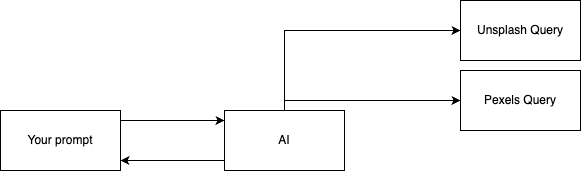

The diagram above was exported from draw.io. Its source (the exported page's mxGraphModel, read from the mxfile embedded in the PNG):
<mxGraphModel dx="857" dy="636" grid="1" gridSize="10" guides="1" tooltips="1" connect="1" arrows="1" fold="1" page="1" pageScale="1" pageWidth="827" pageHeight="1169" math="0" shadow="0">
  <root>
    <mxCell id="0" />
    <mxCell id="1" parent="0" />
    <mxCell id="6BXYBPPmbVJz09tn6PYV-5" style="edgeStyle=orthogonalEdgeStyle;rounded=0;orthogonalLoop=1;jettySize=auto;html=1;" edge="1" parent="1" source="6BXYBPPmbVJz09tn6PYV-1" target="6BXYBPPmbVJz09tn6PYV-4">
      <mxGeometry relative="1" as="geometry">
        <Array as="points">
          <mxPoint x="370" y="260" />
          <mxPoint x="370" y="260" />
        </Array>
      </mxGeometry>
    </mxCell>
    <mxCell id="6BXYBPPmbVJz09tn6PYV-1" value="Your prompt" style="rounded=0;whiteSpace=wrap;html=1;" vertex="1" parent="1">
      <mxGeometry x="200" y="250" width="120" height="60" as="geometry" />
    </mxCell>
    <mxCell id="6BXYBPPmbVJz09tn6PYV-6" style="edgeStyle=orthogonalEdgeStyle;rounded=0;orthogonalLoop=1;jettySize=auto;html=1;" edge="1" parent="1" source="6BXYBPPmbVJz09tn6PYV-4" target="6BXYBPPmbVJz09tn6PYV-1">
      <mxGeometry relative="1" as="geometry">
        <Array as="points">
          <mxPoint x="370" y="300" />
          <mxPoint x="370" y="300" />
        </Array>
      </mxGeometry>
    </mxCell>
    <mxCell id="6BXYBPPmbVJz09tn6PYV-8" style="edgeStyle=orthogonalEdgeStyle;rounded=0;orthogonalLoop=1;jettySize=auto;html=1;entryX=0;entryY=0.5;entryDx=0;entryDy=0;" edge="1" parent="1" source="6BXYBPPmbVJz09tn6PYV-4" target="6BXYBPPmbVJz09tn6PYV-7">
      <mxGeometry relative="1" as="geometry">
        <Array as="points">
          <mxPoint x="484" y="170" />
        </Array>
      </mxGeometry>
    </mxCell>
    <mxCell id="6BXYBPPmbVJz09tn6PYV-10" style="edgeStyle=orthogonalEdgeStyle;rounded=0;orthogonalLoop=1;jettySize=auto;html=1;entryX=0;entryY=0.5;entryDx=0;entryDy=0;" edge="1" parent="1" source="6BXYBPPmbVJz09tn6PYV-4" target="6BXYBPPmbVJz09tn6PYV-9">
      <mxGeometry relative="1" as="geometry">
        <Array as="points">
          <mxPoint x="484" y="240" />
        </Array>
      </mxGeometry>
    </mxCell>
    <mxCell id="6BXYBPPmbVJz09tn6PYV-4" value="AI" style="rounded=0;whiteSpace=wrap;html=1;" vertex="1" parent="1">
      <mxGeometry x="424" y="250" width="120" height="60" as="geometry" />
    </mxCell>
    <mxCell id="6BXYBPPmbVJz09tn6PYV-7" value="Unsplash Query" style="rounded=0;whiteSpace=wrap;html=1;" vertex="1" parent="1">
      <mxGeometry x="660" y="140" width="120" height="60" as="geometry" />
    </mxCell>
    <mxCell id="6BXYBPPmbVJz09tn6PYV-9" value="Pexels Query" style="rounded=0;whiteSpace=wrap;html=1;" vertex="1" parent="1">
      <mxGeometry x="660" y="210" width="120" height="60" as="geometry" />
    </mxCell>
  </root>
</mxGraphModel>